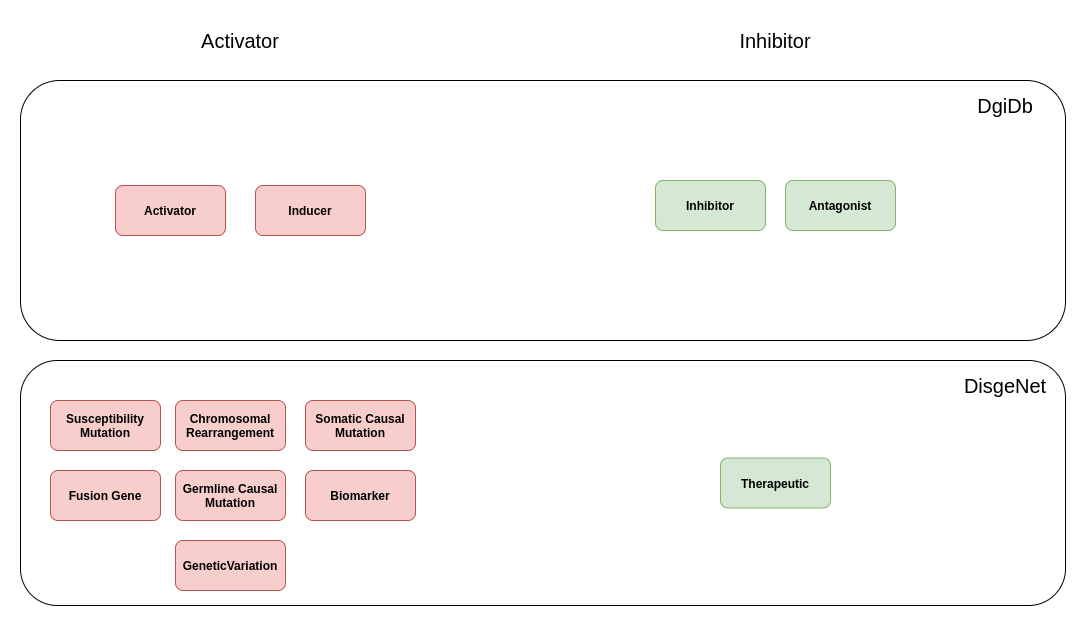

The diagram above was exported from draw.io. Its source (the exported page's mxGraphModel, read from the mxfile embedded in the PNG):
<mxGraphModel dx="1355" dy="773" grid="1" gridSize="10" guides="1" tooltips="1" connect="1" arrows="1" fold="1" page="1" pageScale="1" pageWidth="787" pageHeight="669" math="0" shadow="0">
  <root>
    <mxCell id="0" />
    <mxCell id="1" parent="0" />
    <mxCell id="7BtJbiJ5dJA3LuqWJKp4-32" value="" style="rounded=1;whiteSpace=wrap;html=1;fontSize=20;strokeColor=default;fillColor=none;" vertex="1" parent="1">
      <mxGeometry x="35" y="100" width="1045" height="260" as="geometry" />
    </mxCell>
    <mxCell id="7BtJbiJ5dJA3LuqWJKp4-31" value="" style="rounded=1;whiteSpace=wrap;html=1;fontSize=20;fillColor=none;" vertex="1" parent="1">
      <mxGeometry x="35" y="380" width="1045" height="245" as="geometry" />
    </mxCell>
    <mxCell id="7BtJbiJ5dJA3LuqWJKp4-4" value="&lt;b&gt;GeneticVariation&lt;/b&gt;" style="rounded=1;whiteSpace=wrap;html=1;fillColor=#f8cecc;strokeColor=#b85450;" vertex="1" parent="1">
      <mxGeometry x="190" y="560" width="110" height="50" as="geometry" />
    </mxCell>
    <mxCell id="7BtJbiJ5dJA3LuqWJKp4-5" value="&lt;b&gt;Germline Causal Mutation&lt;/b&gt;" style="rounded=1;whiteSpace=wrap;html=1;fillColor=#f8cecc;strokeColor=#b85450;" vertex="1" parent="1">
      <mxGeometry x="190" y="490" width="110" height="50" as="geometry" />
    </mxCell>
    <mxCell id="7BtJbiJ5dJA3LuqWJKp4-17" value="&lt;font style=&quot;font-size: 20px&quot;&gt;Activator&lt;/font&gt;" style="text;html=1;strokeColor=none;fillColor=none;align=center;verticalAlign=middle;whiteSpace=wrap;rounded=0;" vertex="1" parent="1">
      <mxGeometry x="175" y="40" width="160" height="40" as="geometry" />
    </mxCell>
    <mxCell id="7BtJbiJ5dJA3LuqWJKp4-18" value="&lt;font style=&quot;font-size: 20px&quot;&gt;Inhibitor&lt;/font&gt;" style="text;html=1;strokeColor=none;fillColor=none;align=center;verticalAlign=middle;whiteSpace=wrap;rounded=0;" vertex="1" parent="1">
      <mxGeometry x="710" y="40" width="160" height="40" as="geometry" />
    </mxCell>
    <mxCell id="7BtJbiJ5dJA3LuqWJKp4-21" value="&lt;b&gt;Chromosomal Rearrangement&lt;/b&gt;" style="rounded=1;whiteSpace=wrap;html=1;fillColor=#f8cecc;strokeColor=#b85450;" vertex="1" parent="1">
      <mxGeometry x="190" y="420" width="110" height="50" as="geometry" />
    </mxCell>
    <mxCell id="7BtJbiJ5dJA3LuqWJKp4-22" value="&lt;b&gt;Fusion Gene&lt;/b&gt;" style="rounded=1;whiteSpace=wrap;html=1;fillColor=#f8cecc;strokeColor=#b85450;" vertex="1" parent="1">
      <mxGeometry x="65" y="490" width="110" height="50" as="geometry" />
    </mxCell>
    <mxCell id="7BtJbiJ5dJA3LuqWJKp4-23" value="&lt;b&gt;Susceptibility Mutation&lt;/b&gt;" style="rounded=1;whiteSpace=wrap;html=1;fillColor=#f8cecc;strokeColor=#b85450;" vertex="1" parent="1">
      <mxGeometry x="65" y="420" width="110" height="50" as="geometry" />
    </mxCell>
    <mxCell id="7BtJbiJ5dJA3LuqWJKp4-24" value="&lt;b&gt;Biomarker&lt;/b&gt;" style="rounded=1;whiteSpace=wrap;html=1;fillColor=#f8cecc;strokeColor=#b85450;" vertex="1" parent="1">
      <mxGeometry x="320" y="490" width="110" height="50" as="geometry" />
    </mxCell>
    <mxCell id="7BtJbiJ5dJA3LuqWJKp4-25" value="&lt;b&gt;Somatic Causal Mutation&lt;/b&gt;" style="rounded=1;whiteSpace=wrap;html=1;fillColor=#f8cecc;strokeColor=#b85450;" vertex="1" parent="1">
      <mxGeometry x="320" y="420" width="110" height="50" as="geometry" />
    </mxCell>
    <mxCell id="7BtJbiJ5dJA3LuqWJKp4-27" value="&lt;b&gt;Therapeutic&lt;/b&gt;" style="rounded=1;whiteSpace=wrap;html=1;fillColor=#d5e8d4;strokeColor=#82b366;" vertex="1" parent="1">
      <mxGeometry x="735" y="477.5" width="110" height="50" as="geometry" />
    </mxCell>
    <mxCell id="7BtJbiJ5dJA3LuqWJKp4-33" value="&lt;b&gt;Inhibitor&lt;/b&gt;" style="rounded=1;whiteSpace=wrap;html=1;fillColor=#d5e8d4;strokeColor=#82b366;" vertex="1" parent="1">
      <mxGeometry x="670" y="200" width="110" height="50" as="geometry" />
    </mxCell>
    <mxCell id="7BtJbiJ5dJA3LuqWJKp4-34" value="&lt;b&gt;Antagonist&lt;/b&gt;" style="rounded=1;whiteSpace=wrap;html=1;fillColor=#d5e8d4;strokeColor=#82b366;" vertex="1" parent="1">
      <mxGeometry x="800" y="200" width="110" height="50" as="geometry" />
    </mxCell>
    <mxCell id="7BtJbiJ5dJA3LuqWJKp4-35" value="&lt;b&gt;Activator&lt;/b&gt;&lt;span style=&quot;color: rgba(0 , 0 , 0 , 0) ; font-family: monospace ; font-size: 0px&quot;&gt;%3CmxGraphModel%3E%3Croot%3E%3CmxCell%20id%3D%220%22%2F%3E%3CmxCell%20id%3D%221%22%20parent%3D%220%22%2F%3E%3CmxCell%20id%3D%222%22%20value%3D%22%26lt%3Bb%26gt%3BGermline%20Causal%20Mutation%26lt%3B%2Fb%26gt%3B%22%20style%3D%22rounded%3D1%3BwhiteSpace%3Dwrap%3Bhtml%3D1%3BfillColor%3D%23f8cecc%3BstrokeColor%3D%23b85450%3B%22%20vertex%3D%221%22%20parent%3D%221%22%3E%3CmxGeometry%20x%3D%22200%22%20y%3D%22410%22%20width%3D%22110%22%20height%3D%2250%22%20as%3D%22geometry%22%2F%3E%3C%2FmxCell%3E%3C%2Froot%3E%3C%2FmxGraphModel%3E&lt;/span&gt;" style="rounded=1;whiteSpace=wrap;html=1;fillColor=#f8cecc;strokeColor=#b85450;" vertex="1" parent="1">
      <mxGeometry x="130" y="205" width="110" height="50" as="geometry" />
    </mxCell>
    <mxCell id="7BtJbiJ5dJA3LuqWJKp4-36" value="&lt;b&gt;Inducer&lt;/b&gt;" style="rounded=1;whiteSpace=wrap;html=1;fillColor=#f8cecc;strokeColor=#b85450;" vertex="1" parent="1">
      <mxGeometry x="270" y="205" width="110" height="50" as="geometry" />
    </mxCell>
    <mxCell id="7BtJbiJ5dJA3LuqWJKp4-37" value="DgiDb" style="text;html=1;strokeColor=none;fillColor=none;align=center;verticalAlign=middle;whiteSpace=wrap;rounded=0;fontSize=20;" vertex="1" parent="1">
      <mxGeometry x="990" y="110" width="60" height="30" as="geometry" />
    </mxCell>
    <mxCell id="7BtJbiJ5dJA3LuqWJKp4-38" value="DisgeNet" style="text;html=1;strokeColor=none;fillColor=none;align=center;verticalAlign=middle;whiteSpace=wrap;rounded=0;fontSize=20;" vertex="1" parent="1">
      <mxGeometry x="990" y="390" width="60" height="30" as="geometry" />
    </mxCell>
  </root>
</mxGraphModel>